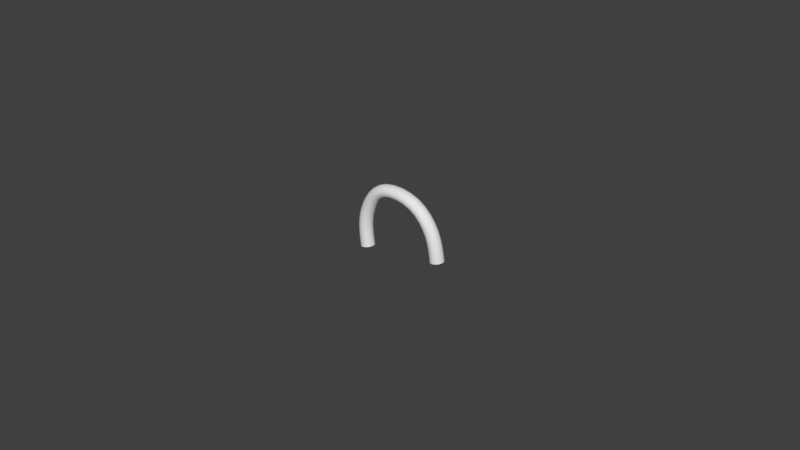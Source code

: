 # Source: Curve06.blend  (saved by Blender 2.79.0; exported with 4.5.12 LTS)
import bpy
from mathutils import Matrix  # noqa: F401  (used for matrix-valued properties, if any)

bpy.ops.wm.read_factory_settings(use_empty=True)
scene = bpy.context.scene
scene.name = 'Scene'

# ---- collections
col_collection_1 = bpy.data.collections.new('Collection 1'); scene.collection.children.link(col_collection_1)

# ---- world
world_world = bpy.data.worlds.new('World'); scene.world = world_world
world_world.color = (0.05088, 0.05088, 0.05088)
world_world.use_sun_shadow = False
world_world.sun_shadow_jitter_overblur = 0.0
world_world.cycles.sampling_method = 'MANUAL'

# ---- curves / text
cu_cube_000 = bpy.data.curves.new('Cube.000', 'CURVE')
cu_cube_000.dimensions = '3D'
_sp = cu_cube_000.splines.new('POLY'); _sp.points.add(6)
_sp.points.foreach_set('co', [0.6366, -0.04898, 0.2719, 0.0, 0.6074, -0.01418, 0.08363, 0.0, 0.4574, 0.02361, -0.1084, 0.0, 0.1776, 0.03261, -0.139, 0.0, 0.05498, 0.006556, -0.008856, 0.0, -0.0001128, -0.0263, 0.1694, 0.0, 0.02721, -0.06038, 0.3481, 0.0])
_sp.order_v = 0
_sp.resolution_v = 0
_sp.use_endpoint_u = True
cu_cube_000.use_path_clamp = True
cu_cube_000.bevel_resolution = 2
cu_cube_000.bevel_depth = 0.056
cu_cube_000.fill_mode = 'FULL'
cu_cube_000.use_fill_caps = True

# ---- objects
ob_wire_006_001 = bpy.data.objects.new('Wire_006.001', cu_cube_000)

# ---- transforms, parenting, visibility, modifiers, constraints
ob_wire_006_001.location = (-5.099, 4.301, 6.899)
ob_wire_006_001.rotation_euler = (2.951, -0.0, 0.0)
ob_wire_006_001.lineart.crease_threshold = 0.0
_m = ob_wire_006_001.modifiers.new('Subsurf', 'SUBSURF')
_m.uv_smooth = 'PRESERVE_CORNERS'
_m.quality = 2
_m.levels = 2
_m.show_only_control_edges = False

# ---- collection membership
col_collection_1.objects.link(ob_wire_006_001)

# ---- scene / render settings (as saved in the file)
scene.frame_start = 1; scene.frame_end = 250; scene.frame_set(1)
scene.render.engine = 'BLENDER_EEVEE_NEXT'
scene.render.resolution_percentage = 50
scene.render.dither_intensity = 0.0
scene.cycles.use_denoising = False
scene.cycles.samples = 128
scene.cycles.sampling_pattern = 'TABULATED_SOBOL'
scene.cycles.use_adaptive_sampling = False
scene.cycles.use_light_tree = False
scene.cycles.blur_glossy = 0.0
scene.cycles.sample_clamp_indirect = 0.0
scene.view_settings.view_transform = 'Standard'
bpy.context.view_layer.update()

# ---- added for rendering (the .blend has no active camera and no usable light): camera, sun
cam_auto = bpy.data.cameras.new('AutoCamera')
cam_auto.lens = 50.0
cam_auto.sensor_width = 36.0
cam_auto.clip_end = 1000.0
ob_auto_camera = bpy.data.objects.new('AutoCamera', cam_auto)
scene.collection.objects.link(ob_auto_camera)
ob_auto_camera.location = (-0.501442, -0.840897, 10.217)
ob_auto_camera.rotation_euler = (1.09748, -7.21219e-08, 0.694738)
scene.camera = ob_auto_camera
light_auto_sun = bpy.data.lights.new('AutoSun', 'SUN')
light_auto_sun.energy = 3.0
light_auto_sun.angle = 0.0523599
ob_auto_sun = bpy.data.objects.new('AutoSun', light_auto_sun)
scene.collection.objects.link(ob_auto_sun)
ob_auto_sun.rotation_euler = (0.872665, 0.174533, 0.523599)
bpy.context.view_layer.update()
